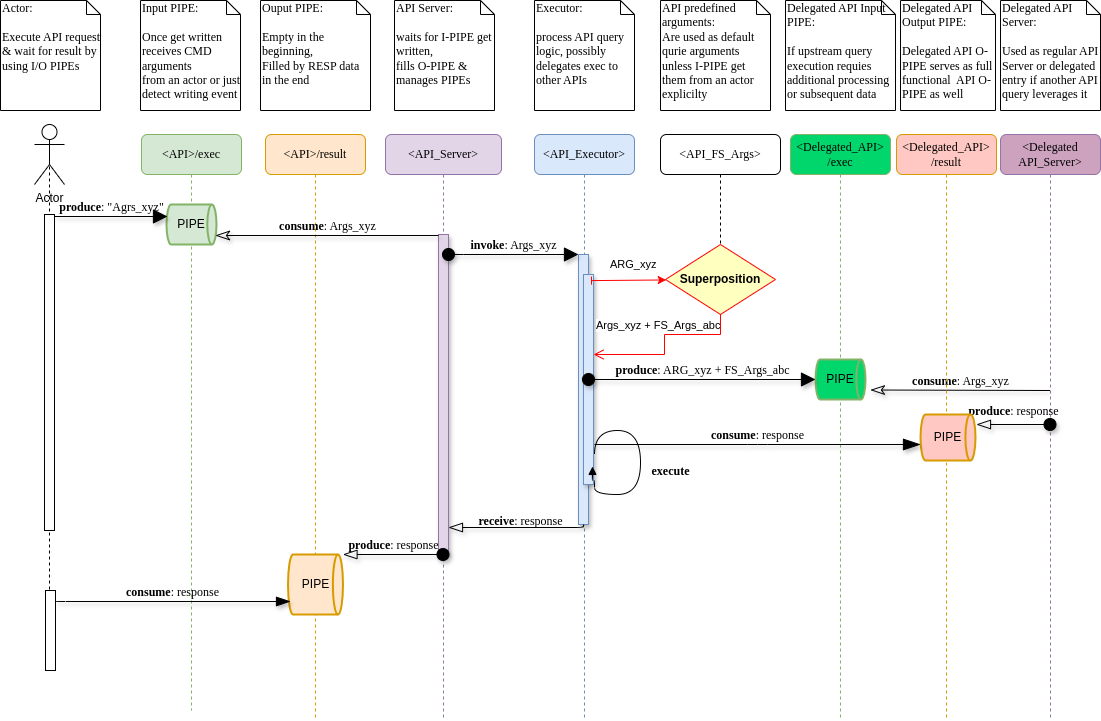

The diagram above was exported from draw.io. Its source (the exported page's mxGraphModel, read from the mxfile embedded in the PNG):
<mxGraphModel dx="1434" dy="826" grid="1" gridSize="10" guides="1" tooltips="1" connect="1" arrows="1" fold="1" page="1" pageScale="1" pageWidth="1100" pageHeight="850" background="none" math="0" shadow="0">
  <root>
    <mxCell id="0" />
    <mxCell id="1" parent="0" />
    <mxCell id="5CYQW3fMAnZeAnaiEHLk-71" style="edgeStyle=orthogonalEdgeStyle;rounded=0;orthogonalLoop=1;jettySize=auto;html=1;exitX=0.5;exitY=0.5;exitDx=0;exitDy=0;exitPerimeter=0;dashed=1;entryX=0.4;entryY=0.833;entryDx=0;entryDy=0;entryPerimeter=0;" edge="1" parent="1" source="5CYQW3fMAnZeAnaiEHLk-68" target="5CYQW3fMAnZeAnaiEHLk-72">
      <mxGeometry relative="1" as="geometry">
        <mxPoint x="49" y="410" as="targetPoint" />
      </mxGeometry>
    </mxCell>
    <mxCell id="7baba1c4bc27f4b0-2" value="&amp;lt;API&amp;gt;/exec" style="shape=umlLifeline;perimeter=lifelinePerimeter;whiteSpace=wrap;html=1;container=1;collapsible=0;recursiveResize=0;outlineConnect=0;rounded=1;shadow=0;comic=0;labelBackgroundColor=none;strokeWidth=1;fontFamily=Verdana;fontSize=12;align=center;fillColor=#d5e8d4;strokeColor=#82b366;" parent="1" vertex="1">
      <mxGeometry x="141" y="190" width="100" height="576" as="geometry" />
    </mxCell>
    <mxCell id="5CYQW3fMAnZeAnaiEHLk-76" value="PIPE" style="strokeWidth=2;html=1;shape=mxgraph.flowchart.direct_data;whiteSpace=wrap;fillColor=#d5e8d4;strokeColor=#82b366;" vertex="1" parent="7baba1c4bc27f4b0-2">
      <mxGeometry x="25" y="70" width="50" height="40" as="geometry" />
    </mxCell>
    <mxCell id="7baba1c4bc27f4b0-3" value="&amp;lt;API_Server&amp;gt;" style="shape=umlLifeline;perimeter=lifelinePerimeter;whiteSpace=wrap;html=1;container=1;collapsible=0;recursiveResize=0;outlineConnect=0;rounded=1;shadow=0;comic=0;labelBackgroundColor=none;strokeWidth=1;fontFamily=Verdana;fontSize=12;align=center;fillColor=#e1d5e7;strokeColor=#9673a6;" parent="1" vertex="1">
      <mxGeometry x="385" y="190" width="116" height="586" as="geometry" />
    </mxCell>
    <mxCell id="7baba1c4bc27f4b0-4" value="&amp;lt;API_Executor&amp;gt;" style="shape=umlLifeline;perimeter=lifelinePerimeter;whiteSpace=wrap;html=1;container=1;collapsible=0;recursiveResize=0;outlineConnect=0;rounded=1;shadow=0;comic=0;labelBackgroundColor=none;strokeWidth=1;fontFamily=Verdana;fontSize=12;align=center;fillColor=#dae8fc;strokeColor=#6c8ebf;" parent="1" vertex="1">
      <mxGeometry x="534" y="190" width="100" height="586" as="geometry" />
    </mxCell>
    <mxCell id="7baba1c4bc27f4b0-5" value="&amp;lt;Delegated_&lt;span style=&quot;background-color: initial;&quot;&gt;API&amp;gt;&lt;/span&gt;&lt;div&gt;&lt;span style=&quot;background-color: initial;&quot;&gt;/exec&lt;/span&gt;&lt;/div&gt;" style="shape=umlLifeline;perimeter=lifelinePerimeter;whiteSpace=wrap;html=1;container=1;collapsible=0;recursiveResize=0;outlineConnect=0;rounded=1;shadow=0;comic=0;labelBackgroundColor=none;strokeWidth=1;fontFamily=Verdana;fontSize=12;align=center;fillColor=#00D66C;strokeColor=#82b366;" parent="1" vertex="1">
      <mxGeometry x="790" y="190" width="100" height="586" as="geometry" />
    </mxCell>
    <mxCell id="5CYQW3fMAnZeAnaiEHLk-78" value="PIPE" style="strokeWidth=2;html=1;shape=mxgraph.flowchart.direct_data;whiteSpace=wrap;fillColor=#00D66C;strokeColor=#82b366;" vertex="1" parent="7baba1c4bc27f4b0-5">
      <mxGeometry x="25" y="225" width="50" height="40" as="geometry" />
    </mxCell>
    <mxCell id="7baba1c4bc27f4b0-6" value="&amp;lt;Delegated&lt;div&gt;API_Server&amp;gt;&lt;/div&gt;" style="shape=umlLifeline;perimeter=lifelinePerimeter;whiteSpace=wrap;html=1;container=1;collapsible=0;recursiveResize=0;outlineConnect=0;rounded=1;shadow=0;comic=0;labelBackgroundColor=none;strokeWidth=1;fontFamily=Verdana;fontSize=12;align=center;fillColor=#CDA2BE;strokeColor=#9673a6;" parent="1" vertex="1">
      <mxGeometry x="1000" y="190" width="100" height="586" as="geometry" />
    </mxCell>
    <mxCell id="5CYQW3fMAnZeAnaiEHLk-79" value="&lt;b&gt;consume&lt;/b&gt;: Args_xyz" style="html=1;verticalAlign=bottom;endArrow=none;labelBackgroundColor=none;fontFamily=Verdana;fontSize=12;edgeStyle=elbowEdgeStyle;elbow=vertical;startArrow=classicThin;startFill=0;startSize=12;endFill=0;endSize=6;sourcePerimeterSpacing=0;jumpStyle=none;shadow=1;exitX=0.98;exitY=0.775;exitDx=0;exitDy=0;exitPerimeter=0;" edge="1" parent="7baba1c4bc27f4b0-6" target="7baba1c4bc27f4b0-6">
      <mxGeometry relative="1" as="geometry">
        <mxPoint x="-130" y="255.5" as="sourcePoint" />
        <mxPoint x="93" y="254.5" as="targetPoint" />
        <Array as="points">
          <mxPoint x="-130" y="256" />
        </Array>
      </mxGeometry>
    </mxCell>
    <mxCell id="7baba1c4bc27f4b0-40" value="Actor:&lt;div&gt;&lt;br&gt;&lt;div&gt;Execute API request &amp;amp; wait for result by using I/O PIPEs&lt;/div&gt;&lt;/div&gt;" style="shape=note;whiteSpace=wrap;html=1;size=14;verticalAlign=top;align=left;spacingTop=-6;rounded=0;shadow=0;comic=0;labelBackgroundColor=none;strokeWidth=1;fontFamily=Verdana;fontSize=12" parent="1" vertex="1">
      <mxGeometry y="56" width="100" height="110" as="geometry" />
    </mxCell>
    <mxCell id="7baba1c4bc27f4b0-41" value="Input PIPE:&lt;div&gt;&lt;br&gt;&lt;div&gt;Once get written receives CMD arguments&lt;br&gt;from an actor or just detect writing event&lt;/div&gt;&lt;/div&gt;" style="shape=note;whiteSpace=wrap;html=1;size=14;verticalAlign=top;align=left;spacingTop=-6;rounded=0;shadow=0;comic=0;labelBackgroundColor=none;strokeWidth=1;fontFamily=Verdana;fontSize=12" parent="1" vertex="1">
      <mxGeometry x="140" y="56" width="100" height="110" as="geometry" />
    </mxCell>
    <mxCell id="7baba1c4bc27f4b0-42" value="API Server:&lt;div&gt;&lt;br&gt;&lt;div&gt;waits for I-PIPE get written,&lt;/div&gt;&lt;div&gt;fills O-PIPE &amp;amp; manages PIPEs&lt;/div&gt;&lt;/div&gt;" style="shape=note;whiteSpace=wrap;html=1;size=14;verticalAlign=top;align=left;spacingTop=-6;rounded=0;shadow=0;comic=0;labelBackgroundColor=none;strokeWidth=1;fontFamily=Verdana;fontSize=12" parent="1" vertex="1">
      <mxGeometry x="394" y="56" width="100" height="110" as="geometry" />
    </mxCell>
    <mxCell id="7baba1c4bc27f4b0-43" value="Executor:&lt;div&gt;&lt;br&gt;&lt;div&gt;process API query logic, possibly delegates exec to other APIs&lt;/div&gt;&lt;/div&gt;" style="shape=note;whiteSpace=wrap;html=1;size=14;verticalAlign=top;align=left;spacingTop=-6;rounded=0;shadow=0;comic=0;labelBackgroundColor=none;strokeWidth=1;fontFamily=Verdana;fontSize=12" parent="1" vertex="1">
      <mxGeometry x="534" y="56" width="100" height="110" as="geometry" />
    </mxCell>
    <mxCell id="7baba1c4bc27f4b0-44" value="Delegated API Input PIPE:&lt;div&gt;&lt;br&gt;&lt;div&gt;If upstream query execution requies additional processing or subsequent data&lt;/div&gt;&lt;/div&gt;" style="shape=note;whiteSpace=wrap;html=1;size=14;verticalAlign=top;align=left;spacingTop=-6;rounded=0;shadow=0;comic=0;labelBackgroundColor=none;strokeWidth=1;fontFamily=Verdana;fontSize=12" parent="1" vertex="1">
      <mxGeometry x="785" y="56" width="110" height="110" as="geometry" />
    </mxCell>
    <mxCell id="7baba1c4bc27f4b0-45" value="Delegated API Server:&lt;br&gt;&lt;br&gt;Used as regular API Server or delegated entry if another API query leverages it" style="shape=note;whiteSpace=wrap;html=1;size=14;verticalAlign=top;align=left;spacingTop=-6;rounded=0;shadow=0;comic=0;labelBackgroundColor=none;strokeWidth=1;fontFamily=Verdana;fontSize=12" parent="1" vertex="1">
      <mxGeometry x="1000" y="56" width="100" height="110" as="geometry" />
    </mxCell>
    <mxCell id="5CYQW3fMAnZeAnaiEHLk-29" value="&amp;lt;API&amp;gt;/result" style="shape=umlLifeline;perimeter=lifelinePerimeter;whiteSpace=wrap;html=1;container=1;collapsible=0;recursiveResize=0;outlineConnect=0;rounded=1;shadow=0;comic=0;labelBackgroundColor=none;strokeWidth=1;fontFamily=Verdana;fontSize=12;align=center;fillColor=#ffe6cc;strokeColor=#d79b00;" vertex="1" parent="1">
      <mxGeometry x="265" y="190" width="100" height="586" as="geometry" />
    </mxCell>
    <mxCell id="5CYQW3fMAnZeAnaiEHLk-77" value="PIPE" style="strokeWidth=2;html=1;shape=mxgraph.flowchart.direct_data;whiteSpace=wrap;fillColor=#ffe6cc;strokeColor=#d79b00;" vertex="1" parent="5CYQW3fMAnZeAnaiEHLk-29">
      <mxGeometry x="22.5" y="420" width="55" height="60" as="geometry" />
    </mxCell>
    <mxCell id="5CYQW3fMAnZeAnaiEHLk-31" value="Ouput PIPE:&lt;div&gt;&lt;br&gt;&lt;div&gt;Empty in the beginning,&lt;br&gt;Filled by RESP data in the end&lt;/div&gt;&lt;/div&gt;" style="shape=note;whiteSpace=wrap;html=1;size=14;verticalAlign=top;align=left;spacingTop=-6;rounded=0;shadow=0;comic=0;labelBackgroundColor=none;strokeWidth=1;fontFamily=Verdana;fontSize=12" vertex="1" parent="1">
      <mxGeometry x="260" y="56" width="110" height="110" as="geometry" />
    </mxCell>
    <mxCell id="5CYQW3fMAnZeAnaiEHLk-37" value="" style="html=1;points=[];perimeter=orthogonalPerimeter;rounded=0;shadow=1;comic=0;labelBackgroundColor=none;strokeWidth=1;fontFamily=Verdana;fontSize=12;align=center;fillColor=#e1d5e7;strokeColor=#9673a6;" vertex="1" parent="1">
      <mxGeometry x="438" y="290" width="10" height="320" as="geometry" />
    </mxCell>
    <mxCell id="5CYQW3fMAnZeAnaiEHLk-40" value="" style="html=1;points=[];perimeter=orthogonalPerimeter;rounded=0;shadow=0;comic=0;labelBackgroundColor=none;strokeWidth=1;fontFamily=Verdana;fontSize=12;align=right;" vertex="1" parent="1">
      <mxGeometry x="44" y="270" width="10" height="316" as="geometry" />
    </mxCell>
    <mxCell id="5CYQW3fMAnZeAnaiEHLk-41" value="" style="html=1;points=[];perimeter=orthogonalPerimeter;rounded=0;shadow=1;comic=0;labelBackgroundColor=none;strokeWidth=1;fontFamily=Verdana;fontSize=12;align=center;fillColor=#dae8fc;strokeColor=#6c8ebf;" vertex="1" parent="1">
      <mxGeometry x="578" y="310" width="10" height="270" as="geometry" />
    </mxCell>
    <mxCell id="5CYQW3fMAnZeAnaiEHLk-42" value="&lt;b&gt;invoke&lt;/b&gt;: Args_xyz" style="html=1;verticalAlign=bottom;endArrow=block;labelBackgroundColor=none;fontFamily=Verdana;fontSize=12;edgeStyle=elbowEdgeStyle;elbow=vertical;startArrow=oval;startFill=1;startSize=12;shadow=1;endSize=12;" edge="1" parent="1" source="5CYQW3fMAnZeAnaiEHLk-37" target="5CYQW3fMAnZeAnaiEHLk-41">
      <mxGeometry relative="1" as="geometry">
        <mxPoint x="503" y="310" as="sourcePoint" />
        <Array as="points">
          <mxPoint x="453" y="310" />
        </Array>
      </mxGeometry>
    </mxCell>
    <mxCell id="5CYQW3fMAnZeAnaiEHLk-44" value="&lt;b style=&quot;font-size: 12px;&quot;&gt;produce&lt;/b&gt;: &quot;Agrs_xyz&quot;" style="html=1;verticalAlign=bottom;endArrow=block;entryX=0.02;entryY=0.3;labelBackgroundColor=none;fontFamily=Verdana;fontSize=12;edgeStyle=elbowEdgeStyle;elbow=vertical;shadow=1;endSize=12;entryDx=0;entryDy=0;entryPerimeter=0;" edge="1" parent="1" source="5CYQW3fMAnZeAnaiEHLk-40" target="5CYQW3fMAnZeAnaiEHLk-76">
      <mxGeometry relative="1" as="geometry">
        <mxPoint x="119" y="280" as="sourcePoint" />
        <mxPoint x="171" y="270" as="targetPoint" />
      </mxGeometry>
    </mxCell>
    <mxCell id="5CYQW3fMAnZeAnaiEHLk-45" value="&lt;b&gt;consume&lt;/b&gt;: Args_xyz" style="html=1;verticalAlign=bottom;endArrow=none;entryX=0;entryY=0;labelBackgroundColor=none;fontFamily=Verdana;fontSize=12;edgeStyle=elbowEdgeStyle;elbow=vertical;startArrow=classicThin;startFill=0;startSize=12;endFill=0;endSize=6;sourcePerimeterSpacing=0;jumpStyle=none;shadow=1;exitX=0.98;exitY=0.775;exitDx=0;exitDy=0;exitPerimeter=0;" edge="1" parent="1" source="5CYQW3fMAnZeAnaiEHLk-76" target="5CYQW3fMAnZeAnaiEHLk-37">
      <mxGeometry relative="1" as="geometry">
        <mxPoint x="211" y="290" as="sourcePoint" />
      </mxGeometry>
    </mxCell>
    <mxCell id="5CYQW3fMAnZeAnaiEHLk-46" value="" style="html=1;points=[];perimeter=orthogonalPerimeter;rounded=0;shadow=1;comic=0;labelBackgroundColor=none;strokeWidth=1;fontFamily=Verdana;fontSize=12;align=center;fillColor=#dae8fc;strokeColor=#6c8ebf;" vertex="1" parent="1">
      <mxGeometry x="583" y="330" width="10" height="210" as="geometry" />
    </mxCell>
    <mxCell id="5CYQW3fMAnZeAnaiEHLk-48" value="&lt;b&gt;execute&lt;/b&gt;" style="html=1;verticalAlign=bottom;endArrow=block;labelBackgroundColor=none;fontFamily=Verdana;fontSize=12;elbow=vertical;edgeStyle=orthogonalEdgeStyle;curved=1;entryX=0.9;entryY=0.914;entryDx=0;entryDy=0;entryPerimeter=0;strokeWidth=1;flowAnimation=0;shadow=0;" edge="1" parent="1" target="5CYQW3fMAnZeAnaiEHLk-46">
      <mxGeometry x="0.1425" y="30" relative="1" as="geometry">
        <mxPoint x="594" y="510" as="sourcePoint" />
        <mxPoint x="588" y="479" as="targetPoint" />
        <Array as="points">
          <mxPoint x="594" y="486" />
          <mxPoint x="640" y="486" />
          <mxPoint x="640" y="550" />
          <mxPoint x="594" y="550" />
          <mxPoint x="594" y="536" />
          <mxPoint x="592" y="536" />
        </Array>
        <mxPoint as="offset" />
      </mxGeometry>
    </mxCell>
    <mxCell id="5CYQW3fMAnZeAnaiEHLk-49" value="&lt;b&gt;produce&lt;/b&gt;: response" style="html=1;verticalAlign=bottom;endArrow=blockThin;endSize=12;labelBackgroundColor=none;fontFamily=Verdana;fontSize=12;edgeStyle=elbowEdgeStyle;elbow=vertical;entryX=1.018;entryY=0.196;entryDx=0;entryDy=0;entryPerimeter=0;endFill=0;startSize=12;startArrow=oval;startFill=1;shadow=1;" edge="1" parent="1" target="5CYQW3fMAnZeAnaiEHLk-81">
      <mxGeometry x="-0.0051" y="-4" relative="1" as="geometry">
        <mxPoint x="950" y="479.9949999999999" as="targetPoint" />
        <Array as="points">
          <mxPoint x="850" y="480" />
          <mxPoint x="839" y="327" />
        </Array>
        <mxPoint x="1049.5" y="480" as="sourcePoint" />
        <mxPoint as="offset" />
      </mxGeometry>
    </mxCell>
    <mxCell id="5CYQW3fMAnZeAnaiEHLk-50" value="&lt;b&gt;receive&lt;/b&gt;: response" style="html=1;verticalAlign=bottom;endArrow=blockThin;endSize=12;labelBackgroundColor=none;fontFamily=Verdana;fontSize=12;edgeStyle=elbowEdgeStyle;elbow=vertical;entryX=1;entryY=0.916;entryDx=0;entryDy=0;entryPerimeter=0;endFill=0;startSize=12;shadow=1;" edge="1" parent="1" source="5CYQW3fMAnZeAnaiEHLk-41" target="5CYQW3fMAnZeAnaiEHLk-37">
      <mxGeometry x="-0.0512" y="3" relative="1" as="geometry">
        <mxPoint x="448" y="590" as="targetPoint" />
        <Array as="points">
          <mxPoint x="513" y="583" />
          <mxPoint x="423" y="502" />
        </Array>
        <mxPoint x="582.5" y="602" as="sourcePoint" />
        <mxPoint as="offset" />
      </mxGeometry>
    </mxCell>
    <mxCell id="5CYQW3fMAnZeAnaiEHLk-52" value="&lt;b&gt;produce&lt;/b&gt;: response" style="html=1;verticalAlign=bottom;endArrow=blockThin;labelBackgroundColor=none;fontFamily=Verdana;fontSize=12;edgeStyle=elbowEdgeStyle;elbow=vertical;startArrow=oval;startFill=1;startSize=12;endFill=0;endSize=12;shadow=1;" edge="1" parent="1" target="5CYQW3fMAnZeAnaiEHLk-77">
      <mxGeometry relative="1" as="geometry">
        <mxPoint x="442.5" y="610" as="sourcePoint" />
        <mxPoint x="330" y="610" as="targetPoint" />
      </mxGeometry>
    </mxCell>
    <mxCell id="5CYQW3fMAnZeAnaiEHLk-53" value="&lt;b&gt;produce&lt;/b&gt;: ARG_xyz + FS_Args_abc" style="html=1;verticalAlign=bottom;endArrow=block;entryX=0;entryY=0.5;labelBackgroundColor=none;fontFamily=Verdana;fontSize=12;edgeStyle=elbowEdgeStyle;elbow=vertical;startArrow=oval;startFill=1;startSize=12;endSize=12;entryDx=0;entryDy=0;entryPerimeter=0;shadow=1;" edge="1" parent="1" source="5CYQW3fMAnZeAnaiEHLk-41" target="5CYQW3fMAnZeAnaiEHLk-78">
      <mxGeometry relative="1" as="geometry">
        <mxPoint x="643" y="320" as="sourcePoint" />
        <mxPoint x="834" y="430" as="targetPoint" />
      </mxGeometry>
    </mxCell>
    <mxCell id="5CYQW3fMAnZeAnaiEHLk-55" value="&amp;lt;API_FS_Args&amp;gt;" style="shape=umlLifeline;perimeter=lifelinePerimeter;whiteSpace=wrap;html=1;container=1;collapsible=0;recursiveResize=0;outlineConnect=0;rounded=1;shadow=0;comic=0;labelBackgroundColor=none;strokeWidth=1;fontFamily=Verdana;fontSize=12;align=center;" vertex="1" parent="1">
      <mxGeometry x="660" y="190" width="120" height="200" as="geometry" />
    </mxCell>
    <mxCell id="5CYQW3fMAnZeAnaiEHLk-57" value="&lt;span style=&quot;background-color: initial;&quot;&gt;&lt;b&gt;Superposition&lt;/b&gt;&lt;/span&gt;" style="rhombus;whiteSpace=wrap;html=1;fontColor=#000000;fillColor=#ffffc0;strokeColor=#ff0000;align=center;" vertex="1" parent="5CYQW3fMAnZeAnaiEHLk-55">
      <mxGeometry x="5" y="110" width="110" height="70" as="geometry" />
    </mxCell>
    <mxCell id="5CYQW3fMAnZeAnaiEHLk-56" value="API predefined&amp;nbsp;&lt;div&gt;arguments:&lt;/div&gt;&lt;div&gt;Are used as default qurie arguments unless I-PIPE get them from an actor explicilty&lt;/div&gt;" style="shape=note;whiteSpace=wrap;html=1;size=14;verticalAlign=top;align=left;spacingTop=-6;rounded=0;shadow=0;comic=0;labelBackgroundColor=none;strokeWidth=1;fontFamily=Verdana;fontSize=12" vertex="1" parent="1">
      <mxGeometry x="660" y="56" width="110" height="110" as="geometry" />
    </mxCell>
    <mxCell id="5CYQW3fMAnZeAnaiEHLk-58" value="Args_xyz + FS_Args_abc" style="edgeStyle=orthogonalEdgeStyle;html=1;align=left;verticalAlign=bottom;endArrow=open;endSize=8;strokeColor=#ff0000;rounded=0;exitX=0.5;exitY=1;exitDx=0;exitDy=0;" edge="1" source="5CYQW3fMAnZeAnaiEHLk-57" parent="1" target="5CYQW3fMAnZeAnaiEHLk-46">
      <mxGeometry x="0.9883" y="-20" relative="1" as="geometry">
        <mxPoint x="634" y="380" as="targetPoint" />
        <Array as="points">
          <mxPoint x="664" y="390" />
          <mxPoint x="664" y="410" />
        </Array>
        <mxPoint as="offset" />
      </mxGeometry>
    </mxCell>
    <mxCell id="5CYQW3fMAnZeAnaiEHLk-59" value="ARG_xyz" style="html=1;align=left;verticalAlign=middle;endArrow=baseDash;strokeColor=#ff0000;rounded=0;entryX=0.8;entryY=0.029;entryDx=0;entryDy=0;entryPerimeter=0;endFill=0;startArrow=classic;startFill=1;" edge="1" source="5CYQW3fMAnZeAnaiEHLk-57" parent="1" target="5CYQW3fMAnZeAnaiEHLk-46">
      <mxGeometry x="0.5555" y="-16" relative="1" as="geometry">
        <mxPoint x="494" y="460" as="targetPoint" />
        <mxPoint as="offset" />
      </mxGeometry>
    </mxCell>
    <mxCell id="5CYQW3fMAnZeAnaiEHLk-60" value="&amp;lt;Delegated_API&amp;gt; /result" style="shape=umlLifeline;perimeter=lifelinePerimeter;whiteSpace=wrap;html=1;container=1;collapsible=0;recursiveResize=0;outlineConnect=0;rounded=1;shadow=0;comic=0;labelBackgroundColor=none;strokeWidth=1;fontFamily=Verdana;fontSize=12;align=center;fillColor=#FFC8C2;strokeColor=#d79b00;" vertex="1" parent="1">
      <mxGeometry x="896" y="190" width="100" height="586" as="geometry" />
    </mxCell>
    <mxCell id="5CYQW3fMAnZeAnaiEHLk-81" value="PIPE" style="strokeWidth=2;html=1;shape=mxgraph.flowchart.direct_data;whiteSpace=wrap;fillColor=#FFC8C2;strokeColor=#d79b00;" vertex="1" parent="5CYQW3fMAnZeAnaiEHLk-60">
      <mxGeometry x="24" y="280" width="55" height="46" as="geometry" />
    </mxCell>
    <mxCell id="5CYQW3fMAnZeAnaiEHLk-62" value="Delegated API Output PIPE:&lt;div&gt;&lt;br&gt;&lt;/div&gt;&lt;div&gt;Delegated API O-PIPE serves as full functional&amp;nbsp; API O-PIPE as well&lt;/div&gt;" style="shape=note;whiteSpace=wrap;html=1;size=14;verticalAlign=top;align=left;spacingTop=-6;rounded=0;shadow=0;comic=0;labelBackgroundColor=none;strokeWidth=1;fontFamily=Verdana;fontSize=12" vertex="1" parent="1">
      <mxGeometry x="900" y="56" width="95" height="110" as="geometry" />
    </mxCell>
    <mxCell id="5CYQW3fMAnZeAnaiEHLk-64" value="&lt;b&gt;consume&lt;/b&gt;: response" style="html=1;verticalAlign=bottom;endArrow=blockThin;labelBackgroundColor=none;fontFamily=Verdana;fontSize=12;edgeStyle=elbowEdgeStyle;elbow=vertical;startArrow=none;startFill=0;endFill=1;endSize=15;startSize=15;targetPerimeterSpacing=4;sourcePerimeterSpacing=5;strokeWidth=1;shadow=1;" edge="1" parent="1">
      <mxGeometry relative="1" as="geometry">
        <mxPoint x="594" y="500" as="sourcePoint" />
        <mxPoint x="920" y="500" as="targetPoint" />
      </mxGeometry>
    </mxCell>
    <mxCell id="5CYQW3fMAnZeAnaiEHLk-66" value="&lt;b&gt;consume&lt;/b&gt;: response" style="html=1;verticalAlign=bottom;endArrow=blockThin;labelBackgroundColor=none;fontFamily=Verdana;fontSize=12;edgeStyle=elbowEdgeStyle;elbow=vertical;startArrow=none;startFill=0;endFill=1;endSize=12;startSize=12;targetPerimeterSpacing=4;sourcePerimeterSpacing=5;strokeWidth=1;exitX=1.1;exitY=0.187;exitDx=0;exitDy=0;exitPerimeter=0;shadow=1;" edge="1" parent="1">
      <mxGeometry relative="1" as="geometry">
        <mxPoint x="55" y="656.0000000000001" as="sourcePoint" />
        <mxPoint x="290" y="657" as="targetPoint" />
      </mxGeometry>
    </mxCell>
    <mxCell id="5CYQW3fMAnZeAnaiEHLk-68" value="Actor" style="shape=umlActor;verticalLabelPosition=bottom;verticalAlign=top;html=1;" vertex="1" parent="1">
      <mxGeometry x="34" y="180" width="30" height="60" as="geometry" />
    </mxCell>
    <mxCell id="5CYQW3fMAnZeAnaiEHLk-72" value="" style="html=1;points=[];perimeter=orthogonalPerimeter;rounded=0;shadow=0;comic=0;labelBackgroundColor=none;strokeWidth=1;fontFamily=Verdana;fontSize=12;align=center;" vertex="1" parent="1">
      <mxGeometry x="45" y="646" width="10" height="80" as="geometry" />
    </mxCell>
  </root>
</mxGraphModel>